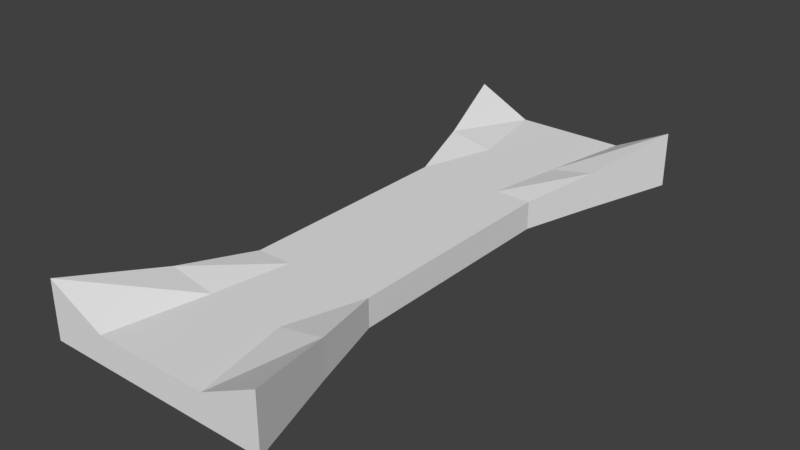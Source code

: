 # Source: TileStraight2.blend  (saved by Blender 2.78.0; exported with 4.5.12 LTS)
import bpy
from mathutils import Matrix  # noqa: F401  (used for matrix-valued properties, if any)

bpy.ops.wm.read_factory_settings(use_empty=True)
scene = bpy.context.scene
scene.name = 'Scene'

# ---- collections
col_collection_1 = bpy.data.collections.new('Collection 1'); scene.collection.children.link(col_collection_1)

# ---- world
world_world = bpy.data.worlds.new('World'); scene.world = world_world
world_world.color = (0.05088, 0.05088, 0.05088)
world_world.use_sun_shadow = False
world_world.sun_shadow_jitter_overblur = 0.0
world_world.cycles.sampling_method = 'MANUAL'

# ---- meshes
me_cube_001 = bpy.data.meshes.new('Cube.001')
me_cube_001.from_pydata([(-10.0, -25.0, -5.0), (-10.0, -25.0, -4.768e-07), (-10.0, 25.0, -5.0), (-10.0, 25.0, -4.768e-07), (10.0, -25.0, -5.0), (10.0, -25.0, -4.768e-07), (10.0, 25.0, -5.0), (10.0, 25.0, -4.768e-07), (5.0, 25.0, -5.0), (-5.0, 25.0, -5.0), (-5.0, 25.0, -2.5), (5.0, 25.0, -2.5), (-5.0, -25.0, -5.0), (5.0, -25.0, -5.0), (5.0, -25.0, -2.5), (-5.0, -25.0, -2.5), (-7.4, 16.67, -5.0), (-7.4, -16.67, -5.0), (-7.4, -16.67, -1.693), (-7.4, 16.67, -1.693), (7.4, -16.67, -5.0), (7.4, 16.67, -5.0), (7.4, 16.67, -1.693), (7.4, -16.67, -1.693), (3.4, 16.67, -2.5), (3.4, -16.67, -2.5), (-3.4, 16.67, -2.5), (-3.4, -16.67, -2.5), (-3.4, 16.67, -5.0), (-3.4, -16.67, -5.0), (3.4, 16.67, -5.0), (3.4, -16.67, -5.0), (-5.473, 10.0, -5.0), (-5.473, -10.0, -5.0), (-5.473, -10.0, -2.5), (-5.473, 10.0, -2.5), (5.473, -10.0, -5.0), (5.473, 10.0, -5.0), (5.473, 10.0, -2.5), (5.473, -10.0, -2.5), (2.27, 10.0, -2.5), (2.27, -10.0, -2.5), (-2.27, 10.0, -2.5), (-2.27, -10.0, -2.5), (-2.27, 10.0, -5.0), (-2.27, -10.0, -5.0), (2.27, 10.0, -5.0), (2.27, -10.0, -5.0)], [], [(16, 19, 3, 2), (8, 11, 7, 6), (20, 23, 5, 4), (12, 15, 1, 0), (31, 20, 4, 13), (27, 18, 1, 15), (23, 25, 14, 5), (25, 27, 15, 14), (17, 29, 12, 0), (29, 31, 13, 12), (4, 5, 14, 13), (13, 14, 15, 12), (2, 3, 10, 9), (9, 10, 11, 8), (9, 8, 30, 28), (45, 47, 31, 29), (2, 9, 28, 16), (33, 45, 29, 17), (11, 10, 26, 24), (41, 43, 27, 25), (7, 11, 24, 22), (39, 41, 25, 23), (10, 3, 19, 26), (43, 34, 18, 27), (8, 6, 21, 30), (47, 36, 20, 31), (6, 7, 22, 21), (36, 39, 23, 20), (0, 1, 18, 17), (32, 35, 19, 16), (17, 18, 34, 33), (33, 34, 35, 32), (21, 22, 38, 37), (37, 38, 39, 36), (30, 21, 37, 46), (46, 37, 36, 47), (26, 19, 35, 42), (42, 35, 34, 43), (22, 24, 40, 38), (38, 40, 41, 39), (24, 26, 42, 40), (40, 42, 43, 41), (16, 28, 44, 32), (32, 44, 45, 33), (28, 30, 46, 44), (44, 46, 47, 45)])
me_cube_001.use_remesh_preserve_volume = False
me_cube_001.use_remesh_preserve_attributes = False
me_cube_001.use_mirror_x = True
me_cube_001.update()

# ---- objects
ob_cube = bpy.data.objects.new('Cube', me_cube_001)

# ---- transforms, parenting, visibility, modifiers, constraints
ob_cube.location = (0.0, 0.0, 0.0)
ob_cube.lineart.crease_threshold = 0.0
ob_cube.use_mesh_mirror_x = True

# ---- collection membership
col_collection_1.objects.link(ob_cube)

# ---- scene / render settings (as saved in the file)
scene.frame_start = 1; scene.frame_end = 250; scene.frame_set(1)
scene.render.engine = 'BLENDER_EEVEE_NEXT'
scene.render.resolution_percentage = 50
scene.render.dither_intensity = 0.0
scene.cycles.use_denoising = False
scene.cycles.samples = 128
scene.cycles.sampling_pattern = 'TABULATED_SOBOL'
scene.cycles.light_sampling_threshold = 0.0
scene.cycles.use_adaptive_sampling = False
scene.cycles.use_light_tree = False
scene.cycles.blur_glossy = 0.0
scene.cycles.sample_clamp_indirect = 0.0
scene.view_settings.view_transform = 'Standard'
bpy.context.view_layer.update()

# ---- added for rendering (the .blend has no active camera and no usable light): camera, sun
cam_auto = bpy.data.cameras.new('AutoCamera')
cam_auto.lens = 50.0
cam_auto.sensor_width = 36.0
cam_auto.clip_end = 1000.0
ob_auto_camera = bpy.data.objects.new('AutoCamera', cam_auto)
scene.collection.objects.link(ob_auto_camera)
ob_auto_camera.location = (50.0392, -60.047, 37.5313)
ob_auto_camera.rotation_euler = (1.09748, -7.21219e-08, 0.694738)
scene.camera = ob_auto_camera
light_auto_sun = bpy.data.lights.new('AutoSun', 'SUN')
light_auto_sun.energy = 3.0
light_auto_sun.angle = 0.0523599
ob_auto_sun = bpy.data.objects.new('AutoSun', light_auto_sun)
scene.collection.objects.link(ob_auto_sun)
ob_auto_sun.rotation_euler = (0.872665, 0.174533, 0.523599)
bpy.context.view_layer.update()
